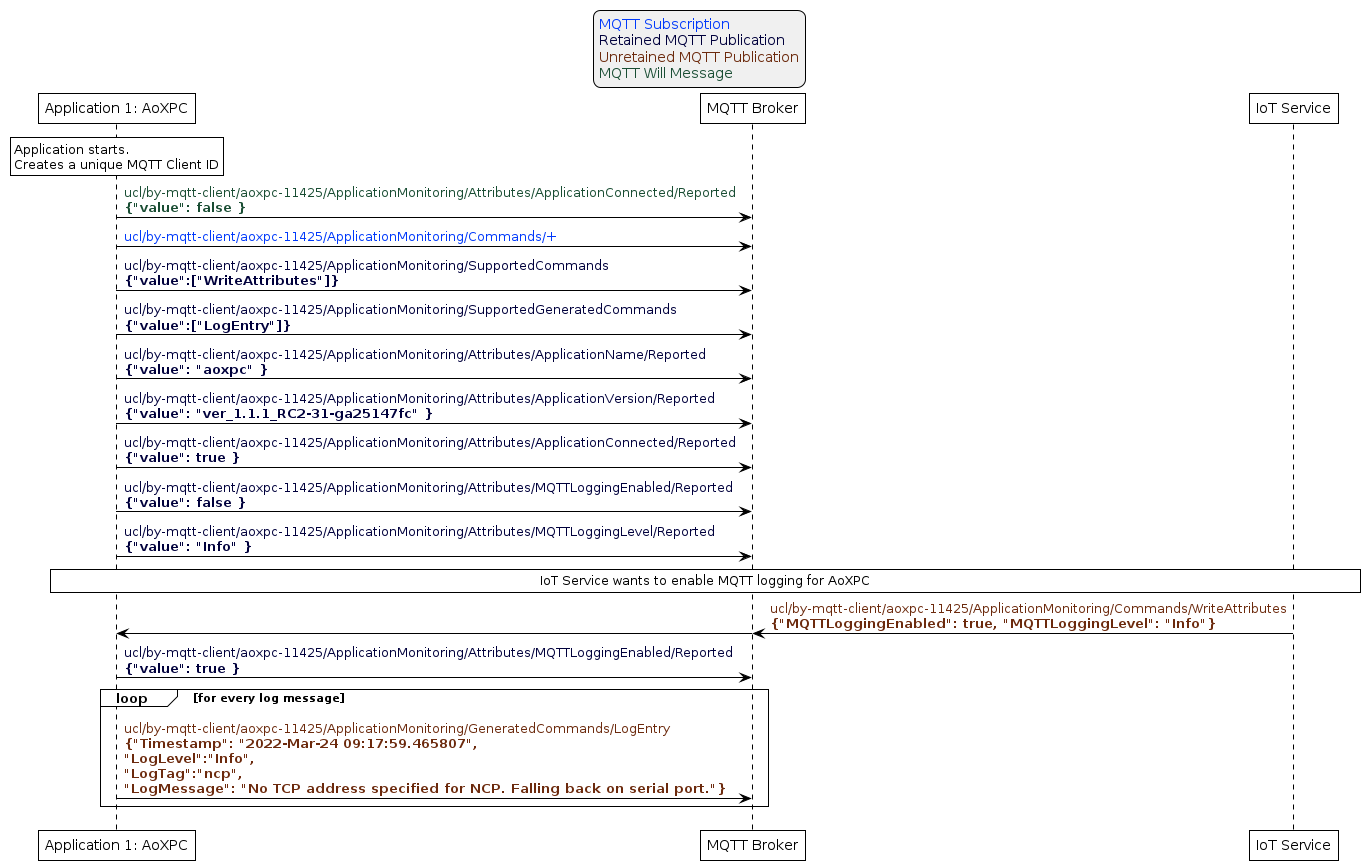

The diagram above was rendered by PlantUML. Its source (embedded in the PNG):
@startuml inline_umlgraph_40.png
'Style matching the other figures in chapter.
!theme plain
skinparam LegendBackgroundColor #F0F0F0

' Allows to do simultaneous transmissions
!pragma teoz true

legend top
<font color=#0039FB>MQTT Subscription</font>
<font color=#00003C>Retained MQTT Publication</font>
<font color=#6C2A0D>Unretained MQTT Publication</font>
<font color=#194D33>MQTT Will Message</font>
endlegend

participant "Application 1: AoXPC" as aoxpc
participant "MQTT Broker" as mqtt_broker
participant "IoT Service" as iot_service

rnote over aoxpc: Application starts.\nCreates a unique MQTT Client ID

aoxpc -> mqtt_broker: <font color=#194D33>ucl/by-mqtt-client/aoxpc-11425/ApplicationMonitoring/Attributes/ApplicationConnected/Reported\n<font color=#194D33><b>{"value": false }
aoxpc -> mqtt_broker: <font color=#0039FB>ucl/by-mqtt-client/aoxpc-11425/ApplicationMonitoring/Commands/+</font>
aoxpc -> mqtt_broker: <font color=#00003C>ucl/by-mqtt-client/aoxpc-11425/ApplicationMonitoring/SupportedCommands\n<font color=#00003C><b>{"value":["WriteAttributes"]}
aoxpc -> mqtt_broker: <font color=#00003C>ucl/by-mqtt-client/aoxpc-11425/ApplicationMonitoring/SupportedGeneratedCommands\n<font color=#00003C><b>{"value":["LogEntry"]}

aoxpc -> mqtt_broker: <font color=#00003C>ucl/by-mqtt-client/aoxpc-11425/ApplicationMonitoring/Attributes/ApplicationName/Reported\n<font color=#00003C><b>{"value": "aoxpc" }
aoxpc -> mqtt_broker: <font color=#00003C>ucl/by-mqtt-client/aoxpc-11425/ApplicationMonitoring/Attributes/ApplicationVersion/Reported\n<font color=#00003C><b>{"value": "ver_1.1.1_RC2-31-ga25147fc" }
aoxpc -> mqtt_broker: <font color=#00003C>ucl/by-mqtt-client/aoxpc-11425/ApplicationMonitoring/Attributes/ApplicationConnected/Reported\n<font color=#00003C><b>{"value": true }
aoxpc -> mqtt_broker: <font color=#00003C>ucl/by-mqtt-client/aoxpc-11425/ApplicationMonitoring/Attributes/MQTTLoggingEnabled/Reported\n<font color=#00003C><b>{"value": false }
aoxpc -> mqtt_broker: <font color=#00003C>ucl/by-mqtt-client/aoxpc-11425/ApplicationMonitoring/Attributes/MQTTLoggingLevel/Reported\n<font color=#00003C><b>{"value": "Info" }

rnote over aoxpc, iot_service: IoT Service wants to enable MQTT logging for AoXPC

iot_service -> mqtt_broker: <font color=#6C2A0D>ucl/by-mqtt-client/aoxpc-11425/ApplicationMonitoring/Commands/WriteAttributes\n<font color=#6C2A0D><b>{"MQTTLoggingEnabled": true, "MQTTLoggingLevel": "Info"}
& mqtt_broker -> aoxpc

aoxpc -> mqtt_broker: <font color=#00003C>ucl/by-mqtt-client/aoxpc-11425/ApplicationMonitoring/Attributes/MQTTLoggingEnabled/Reported\n<font color=#00003C><b>{"value": true }

loop for every log message
  aoxpc -> mqtt_broker: <font color=#6C2A0D>ucl/by-mqtt-client/aoxpc-11425/ApplicationMonitoring/GeneratedCommands/LogEntry\n<font color=#6C2A0D><b>{"Timestamp": "2022-Mar-24 09:17:59.465807",\n<font color=#6C2A0D><b>"LogLevel":"Info",\n<font color=#6C2A0D><b>"LogTag":"ncp",\n<font color=#6C2A0D><b>"LogMessage": "No TCP address specified for NCP. Falling back on serial port."}
end
@enduml